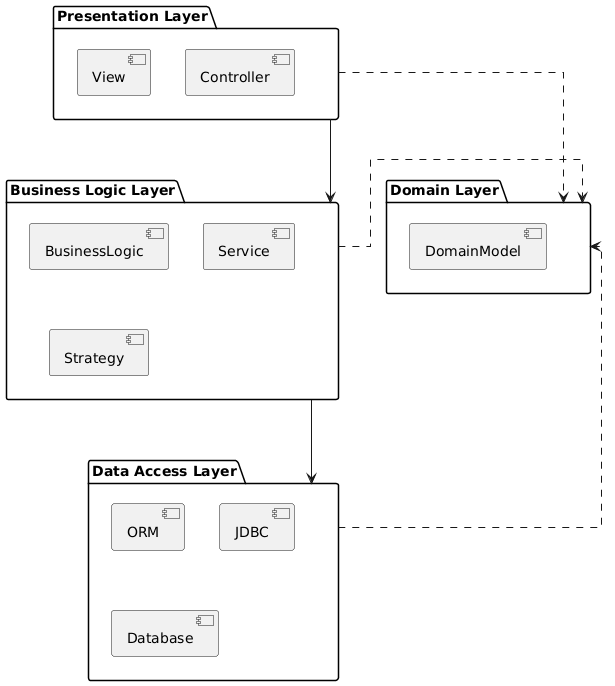

The diagram above was rendered by PlantUML. Its source (embedded in the PNG):
@startuml
skinparam linetype ortho
top to bottom direction

package "Domain Layer"  {
  [DomainModel]
}
together {
package "Presentation Layer" {
  [View]
  [Controller]
}

package "Business Logic Layer" {
  [BusinessLogic]
  [Service]
  [Strategy]
}

package "Data Access Layer" {
  [ORM]
  [JDBC]
  [Database]
}
}


"Presentation Layer" ---> "Business Logic Layer"
"Business Logic Layer" ----> "Data Access Layer"
"Presentation Layer" .r.> "Domain Layer"
"Business Logic Layer" .r.> "Domain Layer"
"Data Access Layer" .r.> "Domain Layer"
"Domain Layer" .[hidden]. "Business Logic Layer"
@enduml